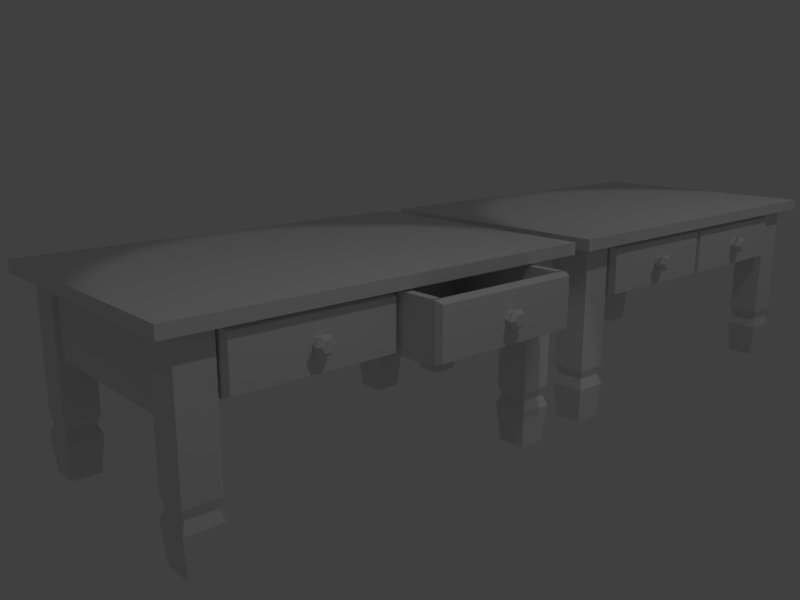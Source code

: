 # Source: table01OGA_GPL.blend  (saved by Blender 2.70.0; exported with 4.5.12 LTS)
import bpy
from mathutils import Matrix  # noqa: F401  (used for matrix-valued properties, if any)

bpy.ops.wm.read_factory_settings(use_empty=True)
scene = bpy.context.scene
scene.name = 'Scene'

# ---- collections
col_collection_1 = bpy.data.collections.new('Collection 1'); scene.collection.children.link(col_collection_1)

# ---- materials (node trees are filled in below, after node groups)
mat_table = bpy.data.materials.new('table')
mat_table.alpha_threshold = 0.0
mat_table.use_transparent_shadow = False
mat_table.roughness = 0.5
mat_table.specular_intensity = 0.09627
mat_table.line_color = (0.0, 0.0, 0.0, 1.0)

# ---- material node trees

# ---- world
world_world = bpy.data.worlds.new('World'); scene.world = world_world
world_world.color = (0.05088, 0.05088, 0.05088)
world_world.use_sun_shadow = False
world_world.sun_shadow_jitter_overblur = 0.0
world_world.cycles.sampling_method = 'MANUAL'
world_world.cycles.sample_map_resolution = 256
world_world.light_settings.ao_factor = 0.2

# ---- cameras
cam_camera = bpy.data.cameras.new('Camera')
cam_camera.clip_end = 100.0
cam_camera.lens = 35.0
cam_camera.sensor_width = 32.0
cam_camera.sensor_height = 18.0
cam_camera.dof.focus_distance = 0.0
cam_camera.dof.aperture_fstop = 128.0

# ---- lights
light_spot_001 = bpy.data.lights.new('Spot.001', 'SPOT')
light_spot_001.transmission_factor = 0.0
light_spot_001.energy = 100.0
light_spot_001.shadow_buffer_clip_start = 0.5
light_spot_001.shadow_soft_size = 0.1
light_spot_001.shadow_maximum_resolution = 0.006
light_spot_001.use_absolute_resolution = True
light_spot_001.cycles.use_multiple_importance_sampling = False
light_spot = bpy.data.lights.new('Spot', 'SPOT')
light_spot.transmission_factor = 0.0
light_spot.energy = 100.0
light_spot.shadow_buffer_clip_start = 0.5
light_spot.shadow_soft_size = 0.1
light_spot.shadow_maximum_resolution = 0.006
light_spot.use_absolute_resolution = True
light_spot.cycles.use_multiple_importance_sampling = False

# ---- meshes
me_cube_025 = bpy.data.meshes.new('Cube.025')
me_cube_025.from_pydata([(1.889, -1.023, -0.8024), (1.889, 1.018, -0.8024), (1.964, 1.018, -0.8024), (1.964, -1.023, -0.8024), (1.889, -1.023, 0.003543), (1.889, 1.018, 0.003543), (1.964, 1.018, 0.003543), (1.964, -1.023, 0.003543), (1.679, -1.261, -1.977), (1.974, -1.261, -1.977), (1.679, -0.9657, -1.977), (1.974, -0.9657, -1.977), (1.644, -1.296, -1.596), (2.008, -1.296, -1.596), (1.644, -0.9311, -1.596), (2.008, -0.9311, -1.596), (1.683, -1.257, -1.488), (1.97, -1.257, -1.488), (1.683, -0.9699, -1.488), (1.97, -0.9699, -1.488), (1.654, -1.286, -1.393), (1.998, -1.286, -1.393), (1.654, -0.9411, -1.393), (1.998, -0.9411, -1.393), (1.654, -1.286, -0.05195), (1.998, -1.286, -0.05195), (1.654, -0.9411, -0.05195), (1.998, -0.9411, -0.05195), (1.679, 0.9654, -1.977), (1.974, 0.9654, -1.977), (1.679, 1.261, -1.977), (1.974, 1.261, -1.977), (1.644, 0.9307, -1.596), (2.008, 0.9307, -1.596), (1.644, 1.295, -1.596), (2.008, 1.295, -1.596), (1.683, 0.9696, -1.488), (1.97, 0.9696, -1.488), (1.683, 1.257, -1.488), (1.97, 1.257, -1.488), (1.654, 0.9408, -1.393), (1.998, 0.9408, -1.393), (1.654, 1.285, -1.393), (1.998, 1.285, -1.393), (1.654, 0.9408, -0.05195), (1.998, 0.9408, -0.05195), (1.654, 1.285, -0.05195), (1.998, 1.285, -0.05195), (-1.993, 0.9654, -1.977), (-1.697, 0.9654, -1.977), (-1.993, 1.261, -1.977), (-1.697, 1.261, -1.977), (-2.027, 0.9307, -1.596), (-1.663, 0.9307, -1.596), (-2.027, 1.295, -1.596), (-1.663, 1.295, -1.596), (-1.989, 0.9696, -1.488), (-1.702, 0.9696, -1.488), (-1.989, 1.257, -1.488), (-1.702, 1.257, -1.488), (-2.017, 0.9408, -1.393), (-1.673, 0.9408, -1.393), (-2.017, 1.285, -1.393), (-1.673, 1.285, -1.393), (-2.017, 0.9408, -0.05195), (-1.673, 0.9408, -0.05195), (-2.017, 1.285, -0.05195), (-1.673, 1.285, -0.05195), (1.678, 1.134, -0.8523), (-1.694, 1.134, -0.8523), (-1.694, 1.21, -0.8523), (1.678, 1.21, -0.8523), (1.678, 1.134, -0.03999), (-1.694, 1.134, -0.03999), (-1.694, 1.21, -0.03999), (1.678, 1.21, -0.03999), (-1.968, -1.023, -0.8024), (-1.968, 1.018, -0.8024), (-1.893, 1.018, -0.8024), (-1.893, -1.023, -0.8024), (-1.968, -1.023, 0.003543), (-1.968, 1.018, 0.003543), (-1.893, 1.018, 0.003543), (-1.893, -1.023, 0.003543), (-2.198, -1.401, 0.05998), (-2.198, 1.401, 0.05998), (2.198, 1.401, 0.05998), (2.198, -1.401, 0.05998), (-2.198, -1.401, -0.05998), (-2.198, 1.401, -0.05998), (2.198, 1.401, -0.05998), (2.198, -1.401, -0.05998), (-1.993, -1.228, -1.977), (-1.697, -1.228, -1.977), (-1.993, -0.9324, -1.977), (-1.697, -0.9324, -1.977), (-2.027, -1.262, -1.596), (-1.663, -1.262, -1.596), (-2.027, -0.8978, -1.596), (-1.663, -0.8978, -1.596), (-1.989, -1.224, -1.488), (-1.702, -1.224, -1.488), (-1.989, -0.9366, -1.488), (-1.702, -0.9366, -1.488), (-2.017, -1.252, -1.393), (-1.673, -1.252, -1.393), (-2.017, -0.9078, -1.393), (-1.673, -0.9078, -1.393), (-2.017, -1.252, -0.05195), (-1.673, -1.252, -0.05195), (-2.017, -0.9078, -0.05195), (-1.673, -0.9078, -0.05195), (-0.1115, -1.239, -0.637), (-0.1115, 0.1376, -0.637), (-0.02835, 0.1376, -0.637), (-0.02835, -1.239, -0.637), (-0.1115, -1.239, -0.08433), (-0.1115, 0.1376, -0.08433), (-0.02835, 0.1376, -0.08433), (-0.02835, -1.239, -0.08433), (-1.649, -1.239, -0.637), (-1.649, 0.1376, -0.637), (-1.566, 0.1376, -0.637), (-1.566, -1.239, -0.637), (-1.649, -1.239, -0.08433), (-1.649, 0.1376, -0.08433), (-1.566, 0.1376, -0.08433), (-1.566, -1.239, -0.08433), (-0.8047, -1.45, -0.3085), (-0.8649, -1.45, -0.3085), (-0.8951, -1.45, -0.3607), (-0.8649, -1.45, -0.4129), (-0.8047, -1.45, -0.4129), (-0.7745, -1.45, -0.3607), (-0.7849, -1.414, -0.2742), (-0.8847, -1.414, -0.2742), (-0.9346, -1.414, -0.3607), (-0.8847, -1.414, -0.4471), (-0.7849, -1.414, -0.4471), (-0.735, -1.414, -0.3607), (-0.8348, -1.45, -0.3607), (-0.8348, -1.45, -0.3607), (-0.8348, -1.45, -0.3607), (-0.8348, -1.45, -0.3607), (-0.8348, -1.45, -0.3607), (-0.8348, -1.45, -0.3607), (-0.8041, -1.367, -0.3075), (-0.8655, -1.367, -0.3075), (-0.8961, -1.367, -0.3607), (-0.8655, -1.367, -0.4138), (-0.8041, -1.367, -0.4138), (-0.7734, -1.367, -0.3607), (-0.8041, -1.317, -0.3075), (-0.8655, -1.317, -0.3075), (-0.8961, -1.317, -0.3607), (-0.8655, -1.317, -0.4138), (-0.8041, -1.317, -0.4138), (-0.7734, -1.317, -0.3607), (-0.02229, -1.266, -0.6316), (-1.647, -1.266, -0.6316), (-1.647, -1.232, -0.6316), (-0.02229, -1.232, -0.6316), (-0.02229, -1.266, -0.08975), (-1.647, -1.266, -0.08975), (-1.647, -1.232, -0.08975), (-0.02229, -1.232, -0.08975), (-0.04752, -1.329, -0.6054), (-1.622, -1.329, -0.6054), (-0.04752, -1.329, -0.116), (-1.622, -1.329, -0.116), (-0.04739, 0.0633, -0.6202), (-1.622, 0.0633, -0.6202), (-1.622, 0.0633, -0.5948), (-0.04739, 0.0633, -0.5948), (-0.04739, -1.256, -0.6202), (-1.622, -1.256, -0.6202), (-1.622, -1.256, -0.5948), (-0.04739, -1.256, -0.5948), (-0.04739, 0.04308, -0.6316), (-1.622, 0.04308, -0.6316), (-0.04739, 0.04308, -0.08975), (-1.622, 0.04308, -0.08975), (-1.622, 0.1262, -0.08975), (-0.04739, 0.1262, -0.08975), (1.539, -1.239, -0.637), (1.539, 0.1376, -0.637), (1.622, 0.1376, -0.637), (1.622, -1.239, -0.637), (1.539, -1.239, -0.08433), (1.539, 0.1376, -0.08433), (1.622, 0.1376, -0.08433), (1.622, -1.239, -0.08433), (0.001749, -1.239, -0.637), (0.001749, 0.1376, -0.637), (0.08488, 0.1376, -0.637), (0.08488, -1.239, -0.637), (0.001749, -1.239, -0.08433), (0.001749, 0.1376, -0.08433), (0.08488, 0.1376, -0.08433), (0.08488, -1.239, -0.08433), (0.8458, -1.45, -0.3085), (0.7856, -1.45, -0.3085), (0.7554, -1.45, -0.3607), (0.7856, -1.45, -0.4129), (0.8458, -1.45, -0.4129), (0.876, -1.45, -0.3607), (0.8656, -1.414, -0.2742), (0.7658, -1.414, -0.2742), (0.7159, -1.414, -0.3607), (0.7658, -1.414, -0.4471), (0.8656, -1.414, -0.4471), (0.9155, -1.414, -0.3607), (0.8157, -1.45, -0.3607), (0.8157, -1.45, -0.3607), (0.8157, -1.45, -0.3607), (0.8157, -1.45, -0.3607), (0.8157, -1.45, -0.3607), (0.8157, -1.45, -0.3607), (0.8464, -1.367, -0.3075), (0.785, -1.367, -0.3075), (0.7544, -1.367, -0.3607), (0.785, -1.367, -0.4138), (0.8464, -1.367, -0.4138), (0.8771, -1.367, -0.3607), (0.8464, -1.317, -0.3075), (0.785, -1.317, -0.3075), (0.7544, -1.317, -0.3607), (0.785, -1.317, -0.4138), (0.8464, -1.317, -0.4138), (0.8771, -1.317, -0.3607), (1.628, -1.266, -0.6316), (0.003211, -1.266, -0.6316), (0.003211, -1.232, -0.6316), (1.628, -1.232, -0.6316), (1.628, -1.266, -0.08975), (0.003211, -1.266, -0.08975), (0.003211, -1.232, -0.08975), (1.628, -1.232, -0.08975), (1.603, -1.329, -0.6054), (0.02845, -1.329, -0.6054), (1.603, -1.329, -0.116), (0.02845, -1.329, -0.116), (1.603, 0.0633, -0.6202), (0.02831, 0.0633, -0.6202), (0.02831, 0.0633, -0.5948), (1.603, 0.0633, -0.5948), (1.603, -1.256, -0.6202), (0.02831, -1.256, -0.6202), (0.02831, -1.256, -0.5948), (1.603, -1.256, -0.5948), (1.603, 0.04308, -0.6316), (0.02831, 0.04308, -0.6316), (1.603, 0.04308, -0.08975), (0.02831, 0.04308, -0.08975), (0.02831, 0.1262, -0.08975), (1.603, 0.1262, -0.08975)], [], [(4, 5, 1, 0), (6, 7, 3, 2), (0, 1, 2, 3), (15, 14, 18, 19), (11, 10, 14, 15), (9, 11, 15, 13), (8, 9, 13, 12), (10, 8, 12, 14), (19, 18, 22, 23), (13, 15, 19, 17), (12, 13, 17, 16), (14, 12, 16, 18), (23, 22, 26, 27), (17, 19, 23, 21), (16, 17, 21, 20), (18, 16, 20, 22), (21, 23, 27, 25), (20, 21, 25, 24), (22, 20, 24, 26), (35, 34, 38, 39), (31, 30, 34, 35), (29, 31, 35, 33), (28, 29, 33, 32), (30, 28, 32, 34), (39, 38, 42, 43), (33, 35, 39, 37), (32, 33, 37, 36), (34, 32, 36, 38), (43, 42, 46, 47), (37, 39, 43, 41), (36, 37, 41, 40), (38, 36, 40, 42), (41, 43, 47, 45), (40, 41, 45, 44), (42, 40, 44, 46), (55, 54, 58, 59), (51, 50, 54, 55), (49, 51, 55, 53), (48, 49, 53, 52), (50, 48, 52, 54), (59, 58, 62, 63), (53, 55, 59, 57), (52, 53, 57, 56), (54, 52, 56, 58), (63, 62, 66, 67), (57, 59, 63, 61), (56, 57, 61, 60), (58, 56, 60, 62), (61, 63, 67, 65), (60, 61, 65, 64), (62, 60, 64, 66), (72, 73, 69, 68), (74, 75, 71, 70), (68, 69, 70, 71), (80, 81, 77, 76), (82, 83, 79, 78), (76, 77, 78, 79), (88, 84, 85, 89), (89, 85, 86, 90), (90, 86, 87, 91), (91, 87, 84, 88), (84, 87, 86, 85), (91, 88, 89, 90), (99, 98, 102, 103), (95, 94, 98, 99), (93, 95, 99, 97), (92, 93, 97, 96), (94, 92, 96, 98), (103, 102, 106, 107), (97, 99, 103, 101), (96, 97, 101, 100), (98, 96, 100, 102), (107, 106, 110, 111), (101, 103, 107, 105), (100, 101, 105, 104), (102, 100, 104, 106), (105, 107, 111, 109), (104, 105, 109, 108), (106, 104, 108, 110), (116, 117, 113, 112), (118, 119, 115, 114), (112, 113, 114, 115), (119, 118, 117, 116), (124, 125, 121, 120), (126, 127, 123, 122), (120, 121, 122, 123), (127, 126, 125, 124), (133, 139, 134, 128), (132, 138, 139, 133), (131, 137, 138, 132), (130, 136, 137, 131), (129, 135, 136, 130), (128, 134, 135, 129), (128, 140, 145, 133), (133, 145, 144, 132), (132, 144, 143, 131), (131, 143, 142, 130), (130, 142, 141, 129), (129, 141, 140, 128), (139, 151, 146, 134), (138, 150, 151, 139), (137, 149, 150, 138), (136, 148, 149, 137), (135, 147, 148, 136), (134, 146, 147, 135), (151, 157, 152, 146), (150, 156, 157, 151), (149, 155, 156, 150), (148, 154, 155, 149), (147, 153, 154, 148), (146, 152, 153, 147), (159, 158, 166, 167), (163, 164, 160, 159), (164, 165, 161, 160), (165, 162, 158, 161), (158, 159, 160, 161), (165, 164, 163, 162), (168, 169, 167, 166), (163, 159, 167, 169), (162, 163, 169, 168), (158, 162, 168, 166), (174, 175, 171, 170), (176, 177, 173, 172), (180, 181, 179, 178), (183, 182, 181, 180), (188, 189, 185, 184), (190, 191, 187, 186), (184, 185, 186, 187), (191, 190, 189, 188), (196, 197, 193, 192), (198, 199, 195, 194), (192, 193, 194, 195), (199, 198, 197, 196), (205, 211, 206, 200), (204, 210, 211, 205), (203, 209, 210, 204), (202, 208, 209, 203), (201, 207, 208, 202), (200, 206, 207, 201), (200, 212, 217, 205), (205, 217, 216, 204), (204, 216, 215, 203), (203, 215, 214, 202), (202, 214, 213, 201), (201, 213, 212, 200), (211, 223, 218, 206), (210, 222, 223, 211), (209, 221, 222, 210), (208, 220, 221, 209), (207, 219, 220, 208), (206, 218, 219, 207), (223, 229, 224, 218), (222, 228, 229, 223), (221, 227, 228, 222), (220, 226, 227, 221), (219, 225, 226, 220), (218, 224, 225, 219), (231, 230, 238, 239), (235, 236, 232, 231), (236, 237, 233, 232), (237, 234, 230, 233), (230, 231, 232, 233), (237, 236, 235, 234), (240, 241, 239, 238), (235, 231, 239, 241), (234, 235, 241, 240), (230, 234, 240, 238), (246, 247, 243, 242), (248, 249, 245, 244), (252, 253, 251, 250), (255, 254, 253, 252)])
_uv = me_cube_025.uv_layers.new(name='UVMap')
_uv.uv.foreach_set('vector', [0.01227, 0.5035, 0.3239, 0.5035, 0.3239, 0.6266, 0.01227, 0.6266, 0.3239, 0.6266, 0.01227, 0.6266, 0.01227, 0.5035, 0.3239, 0.5035, 0.01271, 0.6281, 0.3243, 0.6281, 0.3243, 0.6395, 0.01271, 0.6395, 0.0953, 0.6904, 0.0953, 0.6476, 0.1189, 0.6522, 0.1189, 0.6858, 0.01679, 0.6863, 0.01679, 0.6517, 0.0953, 0.6476, 0.0953, 0.6904, 0.01679, 0.6863, 0.01679, 0.6517, 0.0953, 0.6476, 0.0953, 0.6904, 0.01679, 0.6863, 0.01679, 0.6517, 0.0953, 0.6476, 0.0953, 0.6904, 0.01679, 0.6863, 0.01679, 0.6517, 0.0953, 0.6476, 0.0953, 0.6904, 0.1189, 0.6858, 0.1189, 0.6522, 0.1392, 0.6488, 0.1392, 0.6892, 0.0953, 0.6904, 0.0953, 0.6476, 0.1189, 0.6522, 0.1189, 0.6858, 0.0953, 0.6904, 0.0953, 0.6476, 0.1189, 0.6522, 0.1189, 0.6858, 0.0953, 0.6904, 0.0953, 0.6476, 0.1189, 0.6522, 0.1189, 0.6858, 0.1392, 0.6892, 0.1392, 0.6488, 0.4147, 0.6488, 0.4147, 0.6892, 0.1189, 0.6858, 0.1189, 0.6522, 0.1392, 0.6488, 0.1392, 0.6892, 0.1189, 0.6858, 0.1189, 0.6522, 0.1392, 0.6488, 0.1392, 0.6892, 0.1189, 0.6858, 0.1189, 0.6522, 0.1392, 0.6488, 0.1392, 0.6892, 0.1392, 0.6892, 0.1392, 0.6488, 0.4147, 0.6488, 0.4147, 0.6892, 0.1392, 0.6892, 0.1392, 0.6488, 0.4147, 0.6488, 0.4147, 0.6892, 0.1392, 0.6892, 0.1392, 0.6488, 0.4147, 0.6488, 0.4147, 0.6892, 0.0953, 0.6904, 0.0953, 0.6476, 0.1189, 0.6522, 0.1189, 0.6858, 0.01679, 0.6863, 0.01679, 0.6517, 0.0953, 0.6476, 0.0953, 0.6904, 0.01679, 0.6863, 0.01679, 0.6517, 0.0953, 0.6476, 0.0953, 0.6904, 0.01679, 0.6863, 0.01679, 0.6517, 0.0953, 0.6476, 0.0953, 0.6904, 0.01679, 0.6863, 0.01679, 0.6517, 0.0953, 0.6476, 0.0953, 0.6904, 0.1189, 0.6858, 0.1189, 0.6522, 0.1392, 0.6488, 0.1392, 0.6892, 0.0953, 0.6904, 0.0953, 0.6476, 0.1189, 0.6522, 0.1189, 0.6858, 0.0953, 0.6904, 0.0953, 0.6476, 0.1189, 0.6522, 0.1189, 0.6858, 0.0953, 0.6904, 0.0953, 0.6476, 0.1189, 0.6522, 0.1189, 0.6858, 0.1392, 0.6892, 0.1392, 0.6488, 0.4147, 0.6488, 0.4147, 0.6892, 0.1189, 0.6858, 0.1189, 0.6522, 0.1392, 0.6488, 0.1392, 0.6892, 0.1189, 0.6858, 0.1189, 0.6522, 0.1392, 0.6488, 0.1392, 0.6892, 0.1189, 0.6858, 0.1189, 0.6522, 0.1392, 0.6488, 0.1392, 0.6892, 0.1392, 0.6892, 0.1392, 0.6488, 0.4147, 0.6488, 0.4147, 0.6892, 0.1392, 0.6892, 0.1392, 0.6488, 0.4147, 0.6488, 0.4147, 0.6892, 0.1392, 0.6892, 0.1392, 0.6488, 0.4147, 0.6488, 0.4147, 0.6892, 0.0953, 0.6904, 0.0953, 0.6476, 0.1189, 0.6522, 0.1189, 0.6858, 0.01679, 0.6863, 0.01679, 0.6517, 0.0953, 0.6476, 0.0953, 0.6904, 0.01679, 0.6863, 0.01679, 0.6517, 0.0953, 0.6476, 0.0953, 0.6904, 0.01679, 0.6863, 0.01679, 0.6517, 0.0953, 0.6476, 0.0953, 0.6904, 0.01679, 0.6863, 0.01679, 0.6517, 0.0953, 0.6476, 0.0953, 0.6904, 0.1189, 0.6858, 0.1189, 0.6522, 0.1392, 0.6488, 0.1392, 0.6892, 0.0953, 0.6904, 0.0953, 0.6476, 0.1189, 0.6522, 0.1189, 0.6858, 0.0953, 0.6904, 0.0953, 0.6476, 0.1189, 0.6522, 0.1189, 0.6858, 0.0953, 0.6904, 0.0953, 0.6476, 0.1189, 0.6522, 0.1189, 0.6858, 0.1392, 0.6892, 0.1392, 0.6488, 0.4147, 0.6488, 0.4147, 0.6892, 0.1189, 0.6858, 0.1189, 0.6522, 0.1392, 0.6488, 0.1392, 0.6892, 0.1189, 0.6858, 0.1189, 0.6522, 0.1392, 0.6488, 0.1392, 0.6892, 0.1189, 0.6858, 0.1189, 0.6522, 0.1392, 0.6488, 0.1392, 0.6892, 0.1392, 0.6892, 0.1392, 0.6488, 0.4147, 0.6488, 0.4147, 0.6892, 0.1392, 0.6892, 0.1392, 0.6488, 0.4147, 0.6488, 0.4147, 0.6892, 0.1392, 0.6892, 0.1392, 0.6488, 0.4147, 0.6488, 0.4147, 0.6892, 0.4434, 0.5557, 0.968, 0.5559, 0.968, 0.6822, 0.4433, 0.6821, 0.968, 0.6821, 0.4433, 0.6821, 0.4433, 0.5557, 0.968, 0.5557, 0.4433, 0.5557, 0.968, 0.5557, 0.968, 0.5674, 0.4433, 0.5674, 0.01227, 0.5035, 0.3239, 0.5035, 0.3239, 0.6266, 0.01227, 0.6266, 0.3239, 0.6266, 0.01227, 0.6266, 0.01227, 0.5035, 0.3239, 0.5035, 0.01271, 0.6281, 0.3243, 0.6281, 0.3243, 0.6395, 0.01271, 0.6395, 0.9806, 0.9947, 0.9448, 0.9947, 0.9448, 0.6912, 0.9806, 0.6912, 0.3329, 0.5439, 0.3329, 0.526, 0.9881, 0.526, 0.9881, 0.5439, 0.9448, 0.6912, 0.9806, 0.6912, 0.9806, 0.9947, 0.9448, 0.9947, 0.9881, 0.526, 0.9881, 0.5439, 0.3329, 0.5439, 0.3329, 0.526, 0.9329, 0.9954, 0.006914, 0.9954, 0.006912, 0.6929, 0.9329, 0.6929, 0.9329, 0.9954, 0.006913, 0.9954, 0.006913, 0.6929, 0.9329, 0.6929, 0.0953, 0.6904, 0.0953, 0.6476, 0.1189, 0.6522, 0.1189, 0.6858, 0.01679, 0.6863, 0.01679, 0.6517, 0.0953, 0.6476, 0.0953, 0.6904, 0.01679, 0.6863, 0.01679, 0.6517, 0.0953, 0.6476, 0.0953, 0.6904, 0.01679, 0.6863, 0.01679, 0.6517, 0.0953, 0.6476, 0.0953, 0.6904, 0.01679, 0.6863, 0.01679, 0.6517, 0.0953, 0.6476, 0.0953, 0.6904, 0.1189, 0.6858, 0.1189, 0.6522, 0.1392, 0.6488, 0.1392, 0.6892, 0.0953, 0.6904, 0.0953, 0.6476, 0.1189, 0.6522, 0.1189, 0.6858, 0.0953, 0.6904, 0.0953, 0.6476, 0.1189, 0.6522, 0.1189, 0.6858, 0.0953, 0.6904, 0.0953, 0.6476, 0.1189, 0.6522, 0.1189, 0.6858, 0.1392, 0.6892, 0.1392, 0.6488, 0.4147, 0.6488, 0.4147, 0.6892, 0.1189, 0.6858, 0.1189, 0.6522, 0.1392, 0.6488, 0.1392, 0.6892, 0.1189, 0.6858, 0.1189, 0.6522, 0.1392, 0.6488, 0.1392, 0.6892, 0.1189, 0.6858, 0.1189, 0.6522, 0.1392, 0.6488, 0.1392, 0.6892, 0.1392, 0.6892, 0.1392, 0.6488, 0.4147, 0.6488, 0.4147, 0.6892, 0.1392, 0.6892, 0.1392, 0.6488, 0.4147, 0.6488, 0.4147, 0.6892, 0.1392, 0.6892, 0.1392, 0.6488, 0.4147, 0.6488, 0.4147, 0.6892, 0.08015, 0.01561, 0.3257, 0.01561, 0.3257, 0.1142, 0.08015, 0.1142, 0.3257, 0.1142, 0.08015, 0.1142, 0.08015, 0.01561, 0.3257, 0.01561, 0.08024, 0.1158, 0.3257, 0.1158, 0.3257, 0.1307, 0.08024, 0.1307, 0.08014, 0.1158, 0.3257, 0.1158, 0.3257, 0.1306, 0.08014, 0.1306, 0.08015, 0.01561, 0.3257, 0.01561, 0.3257, 0.1142, 0.08015, 0.1142, 0.3257, 0.1142, 0.08015, 0.1142, 0.08015, 0.01561, 0.3257, 0.01561, 0.08024, 0.1158, 0.3257, 0.1158, 0.3257, 0.1307, 0.08024, 0.1307, 0.08014, 0.1158, 0.3257, 0.1158, 0.3257, 0.1306, 0.08014, 0.1306, 0.01596, 0.3366, 0.009393, 0.3289, 0.04255, 0.3289, 0.03598, 0.3366, 0.01596, 0.3366, 0.009393, 0.3289, 0.04255, 0.3289, 0.03598, 0.3366, 0.01596, 0.3366, 0.009393, 0.3289, 0.04255, 0.3289, 0.03598, 0.3366, 0.01591, 0.3364, 0.009393, 0.3287, 0.04229, 0.3287, 0.03577, 0.3364, 0.01596, 0.3366, 0.009393, 0.3289, 0.04255, 0.3289, 0.03598, 0.3366, 0.01596, 0.3366, 0.009393, 0.3289, 0.04255, 0.3289, 0.03598, 0.3366, 0.03598, 0.3366, 0.02597, 0.3447, 0.02567, 0.3448, 0.01596, 0.3366, 0.03598, 0.3366, 0.02597, 0.3447, 0.02567, 0.3448, 0.01596, 0.3366, 0.03598, 0.3366, 0.02597, 0.3447, 0.02567, 0.3448, 0.01596, 0.3366, 0.03577, 0.3364, 0.02584, 0.3445, 0.02583, 0.3448, 0.01591, 0.3364, 0.03598, 0.3366, 0.02597, 0.3447, 0.02567, 0.3448, 0.01596, 0.3366, 0.03598, 0.3366, 0.02597, 0.3447, 0.02567, 0.3448, 0.01596, 0.3366, 0.009393, 0.3289, 0.01578, 0.3199, 0.03616, 0.3199, 0.04255, 0.3289, 0.009393, 0.3289, 0.01578, 0.3199, 0.03616, 0.3199, 0.04255, 0.3289, 0.009393, 0.3289, 0.01578, 0.3199, 0.03616, 0.3199, 0.04255, 0.3289, 0.009393, 0.3287, 0.01573, 0.3199, 0.03595, 0.3199, 0.04229, 0.3287, 0.009393, 0.3289, 0.01578, 0.3199, 0.03616, 0.3199, 0.04255, 0.3289, 0.009393, 0.3289, 0.01578, 0.3199, 0.03616, 0.3199, 0.04255, 0.3289, 0.01578, 0.3199, 0.01578, 0.3122, 0.03616, 0.3122, 0.03616, 0.3199, 0.01578, 0.3199, 0.01578, 0.3122, 0.03616, 0.3122, 0.03616, 0.3199, 0.01578, 0.3199, 0.01578, 0.3122, 0.03616, 0.3122, 0.03616, 0.3199, 0.01573, 0.3199, 0.01573, 0.3122, 0.03595, 0.3122, 0.03595, 0.3199, 0.01578, 0.3199, 0.01578, 0.3122, 0.03616, 0.3122, 0.03616, 0.3199, 0.01578, 0.3199, 0.01578, 0.3122, 0.03616, 0.3122, 0.03616, 0.3199, 0.3912, 0.3078, 0.01629, 0.3072, 0.03235, 0.2906, 0.3755, 0.2902, 0.3066, 0.2774, 0.3001, 0.2716, 0.3001, 0.1941, 0.3069, 0.1896, 0.3001, 0.2716, 0.1013, 0.2716, 0.1017, 0.1939, 0.3001, 0.1941, 0.1013, 0.2716, 0.09493, 0.2774, 0.09525, 0.1896, 0.1017, 0.1939, 0.09525, 0.1896, 0.3069, 0.1896, 0.3001, 0.1941, 0.1017, 0.1939, 0.1013, 0.2716, 0.3001, 0.2716, 0.3066, 0.2774, 0.09493, 0.2774, 0.03131, 0.1777, 0.3756, 0.1776, 0.3755, 0.2902, 0.03235, 0.2906, 0.3908, 0.1618, 0.3912, 0.3078, 0.3755, 0.2902, 0.3756, 0.1776, 0.01589, 0.1621, 0.3908, 0.1618, 0.3756, 0.1776, 0.03131, 0.1777, 0.01629, 0.3072, 0.01589, 0.1621, 0.03131, 0.1777, 0.03235, 0.2906, 0.1193, 0.02424, 0.2911, 0.02424, 0.2911, 0.1069, 0.1193, 0.1069, 0.2911, 0.1069, 0.1193, 0.1069, 0.1193, 0.02424, 0.2911, 0.02424, 0.01787, 0.008046, 0.3899, 0.008046, 0.3899, 0.136, 0.01787, 0.136, 0.01786, 0.1376, 0.3899, 0.1376, 0.3899, 0.1572, 0.01786, 0.1572, 0.08015, 0.01561, 0.3257, 0.01561, 0.3257, 0.1142, 0.08015, 0.1142, 0.3257, 0.1142, 0.08015, 0.1142, 0.08015, 0.01561, 0.3257, 0.01561, 0.08024, 0.1158, 0.3257, 0.1158, 0.3257, 0.1307, 0.08024, 0.1307, 0.08014, 0.1158, 0.3257, 0.1158, 0.3257, 0.1306, 0.08014, 0.1306, 0.08015, 0.01561, 0.3257, 0.01561, 0.3257, 0.1142, 0.08015, 0.1142, 0.3257, 0.1142, 0.08015, 0.1142, 0.08015, 0.01561, 0.3257, 0.01561, 0.08024, 0.1158, 0.3257, 0.1158, 0.3257, 0.1307, 0.08024, 0.1307, 0.08014, 0.1158, 0.3257, 0.1158, 0.3257, 0.1306, 0.08014, 0.1306, 0.01596, 0.3366, 0.009393, 0.3289, 0.04255, 0.3289, 0.03598, 0.3366, 0.01596, 0.3366, 0.009393, 0.3289, 0.04255, 0.3289, 0.03598, 0.3366, 0.01596, 0.3366, 0.009393, 0.3289, 0.04255, 0.3289, 0.03598, 0.3366, 0.01591, 0.3364, 0.009393, 0.3287, 0.04229, 0.3287, 0.03577, 0.3364, 0.01596, 0.3366, 0.009393, 0.3289, 0.04255, 0.3289, 0.03598, 0.3366, 0.01596, 0.3366, 0.009393, 0.3289, 0.04255, 0.3289, 0.03598, 0.3366, 0.03598, 0.3366, 0.02597, 0.3447, 0.02567, 0.3448, 0.01596, 0.3366, 0.03598, 0.3366, 0.02597, 0.3447, 0.02567, 0.3448, 0.01596, 0.3366, 0.03598, 0.3366, 0.02597, 0.3447, 0.02567, 0.3448, 0.01596, 0.3366, 0.03577, 0.3364, 0.02584, 0.3445, 0.02583, 0.3448, 0.01591, 0.3364, 0.03598, 0.3366, 0.02597, 0.3447, 0.02567, 0.3448, 0.01596, 0.3366, 0.03598, 0.3366, 0.02597, 0.3447, 0.02567, 0.3448, 0.01596, 0.3366, 0.009393, 0.3289, 0.01578, 0.3199, 0.03616, 0.3199, 0.04255, 0.3289, 0.009393, 0.3289, 0.01578, 0.3199, 0.03616, 0.3199, 0.04255, 0.3289, 0.009393, 0.3289, 0.01578, 0.3199, 0.03616, 0.3199, 0.04255, 0.3289, 0.009393, 0.3287, 0.01573, 0.3199, 0.03595, 0.3199, 0.04229, 0.3287, 0.009393, 0.3289, 0.01578, 0.3199, 0.03616, 0.3199, 0.04255, 0.3289, 0.009393, 0.3289, 0.01578, 0.3199, 0.03616, 0.3199, 0.04255, 0.3289, 0.01578, 0.3199, 0.01578, 0.3122, 0.03616, 0.3122, 0.03616, 0.3199, 0.01578, 0.3199, 0.01578, 0.3122, 0.03616, 0.3122, 0.03616, 0.3199, 0.01578, 0.3199, 0.01578, 0.3122, 0.03616, 0.3122, 0.03616, 0.3199, 0.01573, 0.3199, 0.01573, 0.3122, 0.03595, 0.3122, 0.03595, 0.3199, 0.01578, 0.3199, 0.01578, 0.3122, 0.03616, 0.3122, 0.03616, 0.3199, 0.01578, 0.3199, 0.01578, 0.3122, 0.03616, 0.3122, 0.03616, 0.3199, 0.3912, 0.3078, 0.01629, 0.3072, 0.03235, 0.2906, 0.3755, 0.2902, 0.3066, 0.2774, 0.3001, 0.2716, 0.3001, 0.1941, 0.3069, 0.1896, 0.3001, 0.2716, 0.1013, 0.2716, 0.1017, 0.1939, 0.3001, 0.1941, 0.1013, 0.2716, 0.09493, 0.2774, 0.09525, 0.1896, 0.1017, 0.1939, 0.09525, 0.1896, 0.3069, 0.1896, 0.3001, 0.1941, 0.1017, 0.1939, 0.1013, 0.2716, 0.3001, 0.2716, 0.3066, 0.2774, 0.09493, 0.2774, 0.03131, 0.1777, 0.3756, 0.1776, 0.3755, 0.2902, 0.03235, 0.2906, 0.3908, 0.1618, 0.3912, 0.3078, 0.3755, 0.2902, 0.3756, 0.1776, 0.01589, 0.1621, 0.3908, 0.1618, 0.3756, 0.1776, 0.03131, 0.1777, 0.01629, 0.3072, 0.01589, 0.1621, 0.03131, 0.1777, 0.03235, 0.2906, 0.1193, 0.02424, 0.2911, 0.02424, 0.2911, 0.1069, 0.1193, 0.1069, 0.2911, 0.1069, 0.1193, 0.1069, 0.1193, 0.02424, 0.2911, 0.02424, 0.01787, 0.008046, 0.3899, 0.008046, 0.3899, 0.136, 0.01787, 0.136, 0.01786, 0.1376, 0.3899, 0.1376, 0.3899, 0.1572, 0.01786, 0.1572])
me_cube_025.materials.append(mat_table)
me_cube_025.use_remesh_preserve_volume = False
me_cube_025.use_remesh_preserve_attributes = False
me_cube_025.use_mirror_vertex_groups = False
me_cube_025.update()
me_circle_009 = bpy.data.meshes.new('Circle.009')
me_circle_009.from_pydata([(0.7646, 0.1223, -0.2106), (0.7646, 0.1223, -1.588), (0.8366, 0.1639, -1.588), (0.8366, 0.1639, -0.2106), (0.4882, 0.601, -0.2106), (0.4882, 0.601, -1.588), (0.5602, 0.6425, -1.588), (0.5602, 0.6425, -0.2106), (-0.5667, -0.6463, -0.2106), (-0.5667, -0.6463, -1.588), (-0.4948, -0.6047, -1.588), (-0.4948, -0.6047, -0.2106), (-0.8431, -0.1677, -0.2106), (-0.8431, -0.1677, -1.588), (-0.7711, -0.1261, -1.588), (-0.7711, -0.1261, -0.2106), (7.859e-10, 0.06027, -2.819e-23), (-0.0522, 0.03014, -1.229e-15), (-0.0522, -0.03014, -1.229e-15), (6.055e-09, -0.06027, 9.584e-23), (0.0522, -0.03014, 1.229e-15), (0.0522, 0.03014, 1.229e-15), (0.0, 0.09983, -0.03609), (-0.08645, 0.04991, -0.03609), (-0.08645, -0.04991, -0.03609), (8.727e-09, -0.09983, -0.03609), (0.08645, -0.04991, -0.03609), (0.08645, 0.04991, -0.03609), (3.967e-09, 0.0, 2.819e-23), (5.95e-09, 0.0, 0.0), (5.95e-09, 0.0, 0.0), (3.967e-09, 0.0, 2.819e-23), (5.95e-09, 0.0, 0.0), (5.95e-09, 0.0, 0.0), (-6.028e-09, 0.06135, -0.08291), (-0.05313, 0.03067, -0.08291), (-0.05313, -0.03067, -0.08291), (1.292e-08, -0.06135, -0.08291), (0.05313, -0.03067, -0.08291), (0.05313, 0.03067, -0.08291), (-6.028e-09, 0.06135, -0.1326), (-0.05313, 0.03067, -0.1326), (-0.05313, -0.03067, -0.1326), (1.292e-08, -0.06135, -0.1326), (0.05313, -0.03067, -0.1326), (0.05313, 0.03067, -0.1326), (0.8391, 0.1716, -0.1836), (-0.5682, -0.6409, -0.1836), (-0.5682, -0.6409, -0.2175), (0.8391, 0.1716, -0.2175), (0.5682, 0.6409, -0.1836), (-0.8391, -0.1716, -0.1836), (-0.8391, -0.1716, -0.2175), (0.5682, 0.6409, -0.2175), (0.8041, 0.1817, -0.1206), (-0.5594, -0.6056, -0.1206), (0.5594, 0.6056, -0.1206), (-0.8041, -0.1817, -0.1206), (0.8117, 0.169, -1.513), (-0.5522, -0.6184, -1.513), (-0.5648, -0.5965, -1.513), (0.799, 0.1909, -1.513), (0.8117, 0.169, -0.1942), (-0.5522, -0.6184, -0.1942), (-0.5648, -0.5965, -0.1942), (0.799, 0.1909, -0.1942), (0.8174, 0.1591, -1.493), (-0.5465, -0.6283, -1.493), (0.5465, 0.6283, -1.493), (-0.8174, -0.1591, -1.493), (-0.8174, -0.1591, -1.576), (0.5465, 0.6283, -1.576)], [], [(4, 5, 1, 0), (6, 7, 3, 2), (0, 1, 2, 3), (7, 6, 5, 4), (12, 13, 9, 8), (14, 15, 11, 10), (8, 9, 10, 11), (15, 14, 13, 12), (21, 27, 22, 16), (20, 26, 27, 21), (19, 25, 26, 20), (18, 24, 25, 19), (17, 23, 24, 18), (16, 22, 23, 17), (16, 28, 33, 21), (21, 33, 32, 20), (20, 32, 31, 19), (19, 31, 30, 18), (18, 30, 29, 17), (17, 29, 28, 16), (27, 39, 34, 22), (26, 38, 39, 27), (25, 37, 38, 26), (24, 36, 37, 25), (23, 35, 36, 24), (22, 34, 35, 23), (39, 45, 40, 34), (38, 44, 45, 39), (37, 43, 44, 38), (36, 42, 43, 37), (35, 41, 42, 36), (34, 40, 41, 35), (47, 46, 54, 55), (51, 52, 48, 47), (52, 53, 49, 48), (53, 50, 46, 49), (46, 47, 48, 49), (53, 52, 51, 50), (56, 57, 55, 54), (51, 47, 55, 57), (50, 51, 57, 56), (46, 50, 56, 54), (62, 63, 59, 58), (64, 65, 61, 60), (68, 69, 67, 66), (71, 70, 69, 68)])
_uv = me_circle_009.uv_layers.new(name='UVMap')
_uv.uv.foreach_set('vector', [0.08015, 0.01561, 0.3257, 0.01561, 0.3257, 0.1142, 0.08015, 0.1142, 0.3257, 0.1142, 0.08015, 0.1142, 0.08015, 0.01561, 0.3257, 0.01561, 0.08024, 0.1158, 0.3257, 0.1158, 0.3257, 0.1307, 0.08024, 0.1307, 0.08014, 0.1158, 0.3257, 0.1158, 0.3257, 0.1306, 0.08014, 0.1306, 0.08015, 0.01561, 0.3257, 0.01561, 0.3257, 0.1142, 0.08015, 0.1142, 0.3257, 0.1142, 0.08015, 0.1142, 0.08015, 0.01561, 0.3257, 0.01561, 0.08024, 0.1158, 0.3257, 0.1158, 0.3257, 0.1307, 0.08024, 0.1307, 0.08014, 0.1158, 0.3257, 0.1158, 0.3257, 0.1306, 0.08014, 0.1306, 0.01596, 0.3366, 0.009393, 0.3289, 0.04255, 0.3289, 0.03598, 0.3366, 0.01596, 0.3366, 0.009393, 0.3289, 0.04255, 0.3289, 0.03598, 0.3366, 0.01596, 0.3366, 0.009393, 0.3289, 0.04255, 0.3289, 0.03598, 0.3366, 0.01591, 0.3364, 0.009393, 0.3287, 0.04229, 0.3287, 0.03577, 0.3364, 0.01596, 0.3366, 0.009393, 0.3289, 0.04255, 0.3289, 0.03598, 0.3366, 0.01596, 0.3366, 0.009393, 0.3289, 0.04255, 0.3289, 0.03598, 0.3366, 0.03598, 0.3366, 0.02597, 0.3447, 0.02567, 0.3448, 0.01596, 0.3366, 0.03598, 0.3366, 0.02597, 0.3447, 0.02567, 0.3448, 0.01596, 0.3366, 0.03598, 0.3366, 0.02597, 0.3447, 0.02567, 0.3448, 0.01596, 0.3366, 0.03577, 0.3364, 0.02584, 0.3445, 0.02583, 0.3448, 0.01591, 0.3364, 0.03598, 0.3366, 0.02597, 0.3447, 0.02567, 0.3448, 0.01596, 0.3366, 0.03598, 0.3366, 0.02597, 0.3447, 0.02567, 0.3448, 0.01596, 0.3366, 0.009393, 0.3289, 0.01578, 0.3199, 0.03616, 0.3199, 0.04255, 0.3289, 0.009393, 0.3289, 0.01578, 0.3199, 0.03616, 0.3199, 0.04255, 0.3289, 0.009393, 0.3289, 0.01578, 0.3199, 0.03616, 0.3199, 0.04255, 0.3289, 0.009393, 0.3287, 0.01573, 0.3199, 0.03595, 0.3199, 0.04229, 0.3287, 0.009393, 0.3289, 0.01578, 0.3199, 0.03616, 0.3199, 0.04255, 0.3289, 0.009393, 0.3289, 0.01578, 0.3199, 0.03616, 0.3199, 0.04255, 0.3289, 0.01578, 0.3199, 0.01578, 0.3122, 0.03616, 0.3122, 0.03616, 0.3199, 0.01578, 0.3199, 0.01578, 0.3122, 0.03616, 0.3122, 0.03616, 0.3199, 0.01578, 0.3199, 0.01578, 0.3122, 0.03616, 0.3122, 0.03616, 0.3199, 0.01573, 0.3199, 0.01573, 0.3122, 0.03595, 0.3122, 0.03595, 0.3199, 0.01578, 0.3199, 0.01578, 0.3122, 0.03616, 0.3122, 0.03616, 0.3199, 0.01578, 0.3199, 0.01578, 0.3122, 0.03616, 0.3122, 0.03616, 0.3199, 0.3912, 0.3078, 0.01629, 0.3072, 0.03235, 0.2906, 0.3755, 0.2902, 0.3066, 0.2774, 0.3001, 0.2716, 0.3001, 0.1941, 0.3069, 0.1896, 0.3001, 0.2716, 0.1013, 0.2716, 0.1017, 0.1939, 0.3001, 0.1941, 0.1013, 0.2716, 0.09493, 0.2774, 0.09525, 0.1896, 0.1017, 0.1939, 0.09525, 0.1896, 0.3069, 0.1896, 0.3001, 0.1941, 0.1017, 0.1939, 0.1013, 0.2716, 0.3001, 0.2716, 0.3066, 0.2774, 0.09493, 0.2774, 0.03131, 0.1777, 0.3756, 0.1776, 0.3755, 0.2902, 0.03235, 0.2906, 0.3908, 0.1618, 0.3912, 0.3078, 0.3755, 0.2902, 0.3756, 0.1776, 0.01589, 0.1621, 0.3908, 0.1618, 0.3756, 0.1776, 0.03131, 0.1777, 0.01629, 0.3072, 0.01589, 0.1621, 0.03131, 0.1777, 0.03235, 0.2906, 0.1193, 0.02424, 0.2911, 0.02424, 0.2911, 0.1069, 0.1193, 0.1069, 0.2911, 0.1069, 0.1193, 0.1069, 0.1193, 0.02424, 0.2911, 0.02424, 0.01787, 0.008046, 0.3899, 0.008046, 0.3899, 0.136, 0.01787, 0.136, 0.01786, 0.1376, 0.3899, 0.1376, 0.3899, 0.1572, 0.01786, 0.1572])
me_circle_009.materials.append(mat_table)
me_circle_009.use_remesh_preserve_volume = False
me_circle_009.use_remesh_preserve_attributes = False
me_circle_009.use_mirror_vertex_groups = False
me_circle_009.update()
me_circle_006 = bpy.data.meshes.new('Circle.006')
me_circle_006.from_pydata([(0.7646, 0.1223, -0.2106), (0.7646, 0.1223, -1.588), (0.8366, 0.1639, -1.588), (0.8366, 0.1639, -0.2106), (0.4882, 0.601, -0.2106), (0.4882, 0.601, -1.588), (0.5602, 0.6425, -1.588), (0.5602, 0.6425, -0.2106), (-0.5667, -0.6463, -0.2106), (-0.5667, -0.6463, -1.588), (-0.4948, -0.6047, -1.588), (-0.4948, -0.6047, -0.2106), (-0.8431, -0.1677, -0.2106), (-0.8431, -0.1677, -1.588), (-0.7711, -0.1261, -1.588), (-0.7711, -0.1261, -0.2106), (7.859e-10, 0.06027, -2.819e-23), (-0.0522, 0.03014, -1.229e-15), (-0.0522, -0.03014, -1.229e-15), (6.055e-09, -0.06027, 9.584e-23), (0.0522, -0.03014, 1.229e-15), (0.0522, 0.03014, 1.229e-15), (0.0, 0.09983, -0.03609), (-0.08645, 0.04991, -0.03609), (-0.08645, -0.04991, -0.03609), (8.727e-09, -0.09983, -0.03609), (0.08645, -0.04991, -0.03609), (0.08645, 0.04991, -0.03609), (3.967e-09, 0.0, 2.819e-23), (5.95e-09, 0.0, 0.0), (5.95e-09, 0.0, 0.0), (3.967e-09, 0.0, 2.819e-23), (5.95e-09, 0.0, 0.0), (5.95e-09, 0.0, 0.0), (-6.028e-09, 0.06135, -0.08291), (-0.05313, 0.03067, -0.08291), (-0.05313, -0.03067, -0.08291), (1.292e-08, -0.06135, -0.08291), (0.05313, -0.03067, -0.08291), (0.05313, 0.03067, -0.08291), (-6.028e-09, 0.06135, -0.1326), (-0.05313, 0.03067, -0.1326), (-0.05313, -0.03067, -0.1326), (1.292e-08, -0.06135, -0.1326), (0.05313, -0.03067, -0.1326), (0.05313, 0.03067, -0.1326), (0.8391, 0.1716, -0.1836), (-0.5682, -0.6409, -0.1836), (-0.5682, -0.6409, -0.2175), (0.8391, 0.1716, -0.2175), (0.5682, 0.6409, -0.1836), (-0.8391, -0.1716, -0.1836), (-0.8391, -0.1716, -0.2175), (0.5682, 0.6409, -0.2175), (0.8041, 0.1817, -0.1206), (-0.5594, -0.6056, -0.1206), (0.5594, 0.6056, -0.1206), (-0.8041, -0.1817, -0.1206), (0.8117, 0.169, -1.513), (-0.5522, -0.6184, -1.513), (-0.5648, -0.5965, -1.513), (0.799, 0.1909, -1.513), (0.8117, 0.169, -0.1942), (-0.5522, -0.6184, -0.1942), (-0.5648, -0.5965, -0.1942), (0.799, 0.1909, -0.1942), (0.8174, 0.1591, -1.493), (-0.5465, -0.6283, -1.493), (0.5465, 0.6283, -1.493), (-0.8174, -0.1591, -1.493), (-0.8174, -0.1591, -1.576), (0.5465, 0.6283, -1.576)], [], [(4, 5, 1, 0), (6, 7, 3, 2), (0, 1, 2, 3), (7, 6, 5, 4), (12, 13, 9, 8), (14, 15, 11, 10), (8, 9, 10, 11), (15, 14, 13, 12), (21, 27, 22, 16), (20, 26, 27, 21), (19, 25, 26, 20), (18, 24, 25, 19), (17, 23, 24, 18), (16, 22, 23, 17), (16, 28, 33, 21), (21, 33, 32, 20), (20, 32, 31, 19), (19, 31, 30, 18), (18, 30, 29, 17), (17, 29, 28, 16), (27, 39, 34, 22), (26, 38, 39, 27), (25, 37, 38, 26), (24, 36, 37, 25), (23, 35, 36, 24), (22, 34, 35, 23), (39, 45, 40, 34), (38, 44, 45, 39), (37, 43, 44, 38), (36, 42, 43, 37), (35, 41, 42, 36), (34, 40, 41, 35), (47, 46, 54, 55), (51, 52, 48, 47), (52, 53, 49, 48), (53, 50, 46, 49), (46, 47, 48, 49), (53, 52, 51, 50), (56, 57, 55, 54), (51, 47, 55, 57), (50, 51, 57, 56), (46, 50, 56, 54), (62, 63, 59, 58), (64, 65, 61, 60), (68, 69, 67, 66), (71, 70, 69, 68)])
_uv = me_circle_006.uv_layers.new(name='UVMap')
_uv.uv.foreach_set('vector', [0.08015, 0.01561, 0.3257, 0.01561, 0.3257, 0.1142, 0.08015, 0.1142, 0.3257, 0.1142, 0.08015, 0.1142, 0.08015, 0.01561, 0.3257, 0.01561, 0.08024, 0.1158, 0.3257, 0.1158, 0.3257, 0.1307, 0.08024, 0.1307, 0.08014, 0.1158, 0.3257, 0.1158, 0.3257, 0.1306, 0.08014, 0.1306, 0.08015, 0.01561, 0.3257, 0.01561, 0.3257, 0.1142, 0.08015, 0.1142, 0.3257, 0.1142, 0.08015, 0.1142, 0.08015, 0.01561, 0.3257, 0.01561, 0.08024, 0.1158, 0.3257, 0.1158, 0.3257, 0.1307, 0.08024, 0.1307, 0.08014, 0.1158, 0.3257, 0.1158, 0.3257, 0.1306, 0.08014, 0.1306, 0.01596, 0.3366, 0.009393, 0.3289, 0.04255, 0.3289, 0.03598, 0.3366, 0.01596, 0.3366, 0.009393, 0.3289, 0.04255, 0.3289, 0.03598, 0.3366, 0.01596, 0.3366, 0.009393, 0.3289, 0.04255, 0.3289, 0.03598, 0.3366, 0.01591, 0.3364, 0.009393, 0.3287, 0.04229, 0.3287, 0.03577, 0.3364, 0.01596, 0.3366, 0.009393, 0.3289, 0.04255, 0.3289, 0.03598, 0.3366, 0.01596, 0.3366, 0.009393, 0.3289, 0.04255, 0.3289, 0.03598, 0.3366, 0.03598, 0.3366, 0.02597, 0.3447, 0.02567, 0.3448, 0.01596, 0.3366, 0.03598, 0.3366, 0.02597, 0.3447, 0.02567, 0.3448, 0.01596, 0.3366, 0.03598, 0.3366, 0.02597, 0.3447, 0.02567, 0.3448, 0.01596, 0.3366, 0.03577, 0.3364, 0.02584, 0.3445, 0.02583, 0.3448, 0.01591, 0.3364, 0.03598, 0.3366, 0.02597, 0.3447, 0.02567, 0.3448, 0.01596, 0.3366, 0.03598, 0.3366, 0.02597, 0.3447, 0.02567, 0.3448, 0.01596, 0.3366, 0.009393, 0.3289, 0.01578, 0.3199, 0.03616, 0.3199, 0.04255, 0.3289, 0.009393, 0.3289, 0.01578, 0.3199, 0.03616, 0.3199, 0.04255, 0.3289, 0.009393, 0.3289, 0.01578, 0.3199, 0.03616, 0.3199, 0.04255, 0.3289, 0.009393, 0.3287, 0.01573, 0.3199, 0.03595, 0.3199, 0.04229, 0.3287, 0.009393, 0.3289, 0.01578, 0.3199, 0.03616, 0.3199, 0.04255, 0.3289, 0.009393, 0.3289, 0.01578, 0.3199, 0.03616, 0.3199, 0.04255, 0.3289, 0.01578, 0.3199, 0.01578, 0.3122, 0.03616, 0.3122, 0.03616, 0.3199, 0.01578, 0.3199, 0.01578, 0.3122, 0.03616, 0.3122, 0.03616, 0.3199, 0.01578, 0.3199, 0.01578, 0.3122, 0.03616, 0.3122, 0.03616, 0.3199, 0.01573, 0.3199, 0.01573, 0.3122, 0.03595, 0.3122, 0.03595, 0.3199, 0.01578, 0.3199, 0.01578, 0.3122, 0.03616, 0.3122, 0.03616, 0.3199, 0.01578, 0.3199, 0.01578, 0.3122, 0.03616, 0.3122, 0.03616, 0.3199, 0.3912, 0.3078, 0.01629, 0.3072, 0.03235, 0.2906, 0.3755, 0.2902, 0.3066, 0.2774, 0.3001, 0.2716, 0.3001, 0.1941, 0.3069, 0.1896, 0.3001, 0.2716, 0.1013, 0.2716, 0.1017, 0.1939, 0.3001, 0.1941, 0.1013, 0.2716, 0.09493, 0.2774, 0.09525, 0.1896, 0.1017, 0.1939, 0.09525, 0.1896, 0.3069, 0.1896, 0.3001, 0.1941, 0.1017, 0.1939, 0.1013, 0.2716, 0.3001, 0.2716, 0.3066, 0.2774, 0.09493, 0.2774, 0.03131, 0.1777, 0.3756, 0.1776, 0.3755, 0.2902, 0.03235, 0.2906, 0.3908, 0.1618, 0.3912, 0.3078, 0.3755, 0.2902, 0.3756, 0.1776, 0.01589, 0.1621, 0.3908, 0.1618, 0.3756, 0.1776, 0.03131, 0.1777, 0.01629, 0.3072, 0.01589, 0.1621, 0.03131, 0.1777, 0.03235, 0.2906, 0.1193, 0.02424, 0.2911, 0.02424, 0.2911, 0.1069, 0.1193, 0.1069, 0.2911, 0.1069, 0.1193, 0.1069, 0.1193, 0.02424, 0.2911, 0.02424, 0.01787, 0.008046, 0.3899, 0.008046, 0.3899, 0.136, 0.01787, 0.136, 0.01786, 0.1376, 0.3899, 0.1376, 0.3899, 0.1572, 0.01786, 0.1572])
me_circle_006.materials.append(mat_table)
me_circle_006.use_remesh_preserve_volume = False
me_circle_006.use_remesh_preserve_attributes = False
me_circle_006.use_mirror_vertex_groups = False
me_circle_006.update()
me_cube = bpy.data.meshes.new('Cube')
me_cube.from_pydata([(1.889, -1.023, -0.8024), (1.889, 1.018, -0.8024), (1.964, 1.018, -0.8024), (1.964, -1.023, -0.8024), (1.889, -1.023, 0.003543), (1.889, 1.018, 0.003543), (1.964, 1.018, 0.003543), (1.964, -1.023, 0.003543), (1.679, -1.261, -1.977), (1.974, -1.261, -1.977), (1.679, -0.9657, -1.977), (1.974, -0.9657, -1.977), (1.644, -1.296, -1.596), (2.008, -1.296, -1.596), (1.644, -0.9311, -1.596), (2.008, -0.9311, -1.596), (1.683, -1.257, -1.488), (1.97, -1.257, -1.488), (1.683, -0.9699, -1.488), (1.97, -0.9699, -1.488), (1.654, -1.286, -1.393), (1.998, -1.286, -1.393), (1.654, -0.9411, -1.393), (1.998, -0.9411, -1.393), (1.654, -1.286, -0.05195), (1.998, -1.286, -0.05195), (1.654, -0.9411, -0.05195), (1.998, -0.9411, -0.05195), (1.679, 0.9654, -1.977), (1.974, 0.9654, -1.977), (1.679, 1.261, -1.977), (1.974, 1.261, -1.977), (1.644, 0.9307, -1.596), (2.008, 0.9307, -1.596), (1.644, 1.295, -1.596), (2.008, 1.295, -1.596), (1.683, 0.9696, -1.488), (1.97, 0.9696, -1.488), (1.683, 1.257, -1.488), (1.97, 1.257, -1.488), (1.654, 0.9408, -1.393), (1.998, 0.9408, -1.393), (1.654, 1.285, -1.393), (1.998, 1.285, -1.393), (1.654, 0.9408, -0.05195), (1.998, 0.9408, -0.05195), (1.654, 1.285, -0.05195), (1.998, 1.285, -0.05195), (-1.993, 0.9654, -1.977), (-1.697, 0.9654, -1.977), (-1.993, 1.261, -1.977), (-1.697, 1.261, -1.977), (-2.027, 0.9307, -1.596), (-1.663, 0.9307, -1.596), (-2.027, 1.295, -1.596), (-1.663, 1.295, -1.596), (-1.989, 0.9696, -1.488), (-1.702, 0.9696, -1.488), (-1.989, 1.257, -1.488), (-1.702, 1.257, -1.488), (-2.017, 0.9408, -1.393), (-1.673, 0.9408, -1.393), (-2.017, 1.285, -1.393), (-1.673, 1.285, -1.393), (-2.017, 0.9408, -0.05195), (-1.673, 0.9408, -0.05195), (-2.017, 1.285, -0.05195), (-1.673, 1.285, -0.05195), (1.678, 1.134, -0.8523), (-1.694, 1.134, -0.8523), (-1.694, 1.21, -0.8523), (1.678, 1.21, -0.8523), (1.678, 1.134, -0.03999), (-1.694, 1.134, -0.03999), (-1.694, 1.21, -0.03999), (1.678, 1.21, -0.03999), (-1.968, -1.023, -0.8024), (-1.968, 1.018, -0.8024), (-1.893, 1.018, -0.8024), (-1.893, -1.023, -0.8024), (-1.968, -1.023, 0.003543), (-1.968, 1.018, 0.003543), (-1.893, 1.018, 0.003543), (-1.893, -1.023, 0.003543), (-2.198, -1.401, 0.05998), (-2.198, 1.401, 0.05998), (2.198, 1.401, 0.05998), (2.198, -1.401, 0.05998), (-2.198, -1.401, -0.05998), (-2.198, 1.401, -0.05998), (2.198, 1.401, -0.05998), (2.198, -1.401, -0.05998), (-1.993, -1.228, -1.977), (-1.697, -1.228, -1.977), (-1.993, -0.9324, -1.977), (-1.697, -0.9324, -1.977), (-2.027, -1.262, -1.596), (-1.663, -1.262, -1.596), (-2.027, -0.8978, -1.596), (-1.663, -0.8978, -1.596), (-1.989, -1.224, -1.488), (-1.702, -1.224, -1.488), (-1.989, -0.9366, -1.488), (-1.702, -0.9366, -1.488), (-2.017, -1.252, -1.393), (-1.673, -1.252, -1.393), (-2.017, -0.9078, -1.393), (-1.673, -0.9078, -1.393), (-2.017, -1.252, -0.05195), (-1.673, -1.252, -0.05195), (-2.017, -0.9078, -0.05195), (-1.673, -0.9078, -0.05195)], [], [(4, 5, 1, 0), (6, 7, 3, 2), (0, 1, 2, 3), (15, 14, 18, 19), (11, 10, 14, 15), (9, 11, 15, 13), (8, 9, 13, 12), (10, 8, 12, 14), (19, 18, 22, 23), (13, 15, 19, 17), (12, 13, 17, 16), (14, 12, 16, 18), (23, 22, 26, 27), (17, 19, 23, 21), (16, 17, 21, 20), (18, 16, 20, 22), (21, 23, 27, 25), (20, 21, 25, 24), (22, 20, 24, 26), (35, 34, 38, 39), (31, 30, 34, 35), (29, 31, 35, 33), (28, 29, 33, 32), (30, 28, 32, 34), (39, 38, 42, 43), (33, 35, 39, 37), (32, 33, 37, 36), (34, 32, 36, 38), (43, 42, 46, 47), (37, 39, 43, 41), (36, 37, 41, 40), (38, 36, 40, 42), (41, 43, 47, 45), (40, 41, 45, 44), (42, 40, 44, 46), (55, 54, 58, 59), (51, 50, 54, 55), (49, 51, 55, 53), (48, 49, 53, 52), (50, 48, 52, 54), (59, 58, 62, 63), (53, 55, 59, 57), (52, 53, 57, 56), (54, 52, 56, 58), (63, 62, 66, 67), (57, 59, 63, 61), (56, 57, 61, 60), (58, 56, 60, 62), (61, 63, 67, 65), (60, 61, 65, 64), (62, 60, 64, 66), (72, 73, 69, 68), (74, 75, 71, 70), (68, 69, 70, 71), (80, 81, 77, 76), (82, 83, 79, 78), (76, 77, 78, 79), (88, 84, 85, 89), (89, 85, 86, 90), (90, 86, 87, 91), (91, 87, 84, 88), (84, 87, 86, 85), (91, 88, 89, 90), (99, 98, 102, 103), (95, 94, 98, 99), (93, 95, 99, 97), (92, 93, 97, 96), (94, 92, 96, 98), (103, 102, 106, 107), (97, 99, 103, 101), (96, 97, 101, 100), (98, 96, 100, 102), (107, 106, 110, 111), (101, 103, 107, 105), (100, 101, 105, 104), (102, 100, 104, 106), (105, 107, 111, 109), (104, 105, 109, 108), (106, 104, 108, 110)])
_uv = me_cube.uv_layers.new(name='UVMap')
_uv.uv.foreach_set('vector', [0.01227, 0.5035, 0.3239, 0.5035, 0.3239, 0.6266, 0.01227, 0.6266, 0.3239, 0.6266, 0.01227, 0.6266, 0.01227, 0.5035, 0.3239, 0.5035, 0.01271, 0.6281, 0.3243, 0.6281, 0.3243, 0.6395, 0.01271, 0.6395, 0.0953, 0.6904, 0.0953, 0.6476, 0.1189, 0.6522, 0.1189, 0.6858, 0.01679, 0.6863, 0.01679, 0.6517, 0.0953, 0.6476, 0.0953, 0.6904, 0.01679, 0.6863, 0.01679, 0.6517, 0.0953, 0.6476, 0.0953, 0.6904, 0.01679, 0.6863, 0.01679, 0.6517, 0.0953, 0.6476, 0.0953, 0.6904, 0.01679, 0.6863, 0.01679, 0.6517, 0.0953, 0.6476, 0.0953, 0.6904, 0.1189, 0.6858, 0.1189, 0.6522, 0.1392, 0.6488, 0.1392, 0.6892, 0.0953, 0.6904, 0.0953, 0.6476, 0.1189, 0.6522, 0.1189, 0.6858, 0.0953, 0.6904, 0.0953, 0.6476, 0.1189, 0.6522, 0.1189, 0.6858, 0.0953, 0.6904, 0.0953, 0.6476, 0.1189, 0.6522, 0.1189, 0.6858, 0.1392, 0.6892, 0.1392, 0.6488, 0.4147, 0.6488, 0.4147, 0.6892, 0.1189, 0.6858, 0.1189, 0.6522, 0.1392, 0.6488, 0.1392, 0.6892, 0.1189, 0.6858, 0.1189, 0.6522, 0.1392, 0.6488, 0.1392, 0.6892, 0.1189, 0.6858, 0.1189, 0.6522, 0.1392, 0.6488, 0.1392, 0.6892, 0.1392, 0.6892, 0.1392, 0.6488, 0.4147, 0.6488, 0.4147, 0.6892, 0.1392, 0.6892, 0.1392, 0.6488, 0.4147, 0.6488, 0.4147, 0.6892, 0.1392, 0.6892, 0.1392, 0.6488, 0.4147, 0.6488, 0.4147, 0.6892, 0.0953, 0.6904, 0.0953, 0.6476, 0.1189, 0.6522, 0.1189, 0.6858, 0.01679, 0.6863, 0.01679, 0.6517, 0.0953, 0.6476, 0.0953, 0.6904, 0.01679, 0.6863, 0.01679, 0.6517, 0.0953, 0.6476, 0.0953, 0.6904, 0.01679, 0.6863, 0.01679, 0.6517, 0.0953, 0.6476, 0.0953, 0.6904, 0.01679, 0.6863, 0.01679, 0.6517, 0.0953, 0.6476, 0.0953, 0.6904, 0.1189, 0.6858, 0.1189, 0.6522, 0.1392, 0.6488, 0.1392, 0.6892, 0.0953, 0.6904, 0.0953, 0.6476, 0.1189, 0.6522, 0.1189, 0.6858, 0.0953, 0.6904, 0.0953, 0.6476, 0.1189, 0.6522, 0.1189, 0.6858, 0.0953, 0.6904, 0.0953, 0.6476, 0.1189, 0.6522, 0.1189, 0.6858, 0.1392, 0.6892, 0.1392, 0.6488, 0.4147, 0.6488, 0.4147, 0.6892, 0.1189, 0.6858, 0.1189, 0.6522, 0.1392, 0.6488, 0.1392, 0.6892, 0.1189, 0.6858, 0.1189, 0.6522, 0.1392, 0.6488, 0.1392, 0.6892, 0.1189, 0.6858, 0.1189, 0.6522, 0.1392, 0.6488, 0.1392, 0.6892, 0.1392, 0.6892, 0.1392, 0.6488, 0.4147, 0.6488, 0.4147, 0.6892, 0.1392, 0.6892, 0.1392, 0.6488, 0.4147, 0.6488, 0.4147, 0.6892, 0.1392, 0.6892, 0.1392, 0.6488, 0.4147, 0.6488, 0.4147, 0.6892, 0.0953, 0.6904, 0.0953, 0.6476, 0.1189, 0.6522, 0.1189, 0.6858, 0.01679, 0.6863, 0.01679, 0.6517, 0.0953, 0.6476, 0.0953, 0.6904, 0.01679, 0.6863, 0.01679, 0.6517, 0.0953, 0.6476, 0.0953, 0.6904, 0.01679, 0.6863, 0.01679, 0.6517, 0.0953, 0.6476, 0.0953, 0.6904, 0.01679, 0.6863, 0.01679, 0.6517, 0.0953, 0.6476, 0.0953, 0.6904, 0.1189, 0.6858, 0.1189, 0.6522, 0.1392, 0.6488, 0.1392, 0.6892, 0.0953, 0.6904, 0.0953, 0.6476, 0.1189, 0.6522, 0.1189, 0.6858, 0.0953, 0.6904, 0.0953, 0.6476, 0.1189, 0.6522, 0.1189, 0.6858, 0.0953, 0.6904, 0.0953, 0.6476, 0.1189, 0.6522, 0.1189, 0.6858, 0.1392, 0.6892, 0.1392, 0.6488, 0.4147, 0.6488, 0.4147, 0.6892, 0.1189, 0.6858, 0.1189, 0.6522, 0.1392, 0.6488, 0.1392, 0.6892, 0.1189, 0.6858, 0.1189, 0.6522, 0.1392, 0.6488, 0.1392, 0.6892, 0.1189, 0.6858, 0.1189, 0.6522, 0.1392, 0.6488, 0.1392, 0.6892, 0.1392, 0.6892, 0.1392, 0.6488, 0.4147, 0.6488, 0.4147, 0.6892, 0.1392, 0.6892, 0.1392, 0.6488, 0.4147, 0.6488, 0.4147, 0.6892, 0.1392, 0.6892, 0.1392, 0.6488, 0.4147, 0.6488, 0.4147, 0.6892, 0.4434, 0.5557, 0.968, 0.5559, 0.968, 0.6822, 0.4433, 0.6821, 0.968, 0.6821, 0.4433, 0.6821, 0.4433, 0.5557, 0.968, 0.5557, 0.4433, 0.5557, 0.968, 0.5557, 0.968, 0.5674, 0.4433, 0.5674, 0.01227, 0.5035, 0.3239, 0.5035, 0.3239, 0.6266, 0.01227, 0.6266, 0.3239, 0.6266, 0.01227, 0.6266, 0.01227, 0.5035, 0.3239, 0.5035, 0.01271, 0.6281, 0.3243, 0.6281, 0.3243, 0.6395, 0.01271, 0.6395, 0.9806, 0.9947, 0.9448, 0.9947, 0.9448, 0.6912, 0.9806, 0.6912, 0.3329, 0.5439, 0.3329, 0.526, 0.9881, 0.526, 0.9881, 0.5439, 0.9448, 0.6912, 0.9806, 0.6912, 0.9806, 0.9947, 0.9448, 0.9947, 0.9881, 0.526, 0.9881, 0.5439, 0.3329, 0.5439, 0.3329, 0.526, 0.9329, 0.9954, 0.006914, 0.9954, 0.006912, 0.6929, 0.9329, 0.6929, 0.9329, 0.9954, 0.006913, 0.9954, 0.006913, 0.6929, 0.9329, 0.6929, 0.0953, 0.6904, 0.0953, 0.6476, 0.1189, 0.6522, 0.1189, 0.6858, 0.01679, 0.6863, 0.01679, 0.6517, 0.0953, 0.6476, 0.0953, 0.6904, 0.01679, 0.6863, 0.01679, 0.6517, 0.0953, 0.6476, 0.0953, 0.6904, 0.01679, 0.6863, 0.01679, 0.6517, 0.0953, 0.6476, 0.0953, 0.6904, 0.01679, 0.6863, 0.01679, 0.6517, 0.0953, 0.6476, 0.0953, 0.6904, 0.1189, 0.6858, 0.1189, 0.6522, 0.1392, 0.6488, 0.1392, 0.6892, 0.0953, 0.6904, 0.0953, 0.6476, 0.1189, 0.6522, 0.1189, 0.6858, 0.0953, 0.6904, 0.0953, 0.6476, 0.1189, 0.6522, 0.1189, 0.6858, 0.0953, 0.6904, 0.0953, 0.6476, 0.1189, 0.6522, 0.1189, 0.6858, 0.1392, 0.6892, 0.1392, 0.6488, 0.4147, 0.6488, 0.4147, 0.6892, 0.1189, 0.6858, 0.1189, 0.6522, 0.1392, 0.6488, 0.1392, 0.6892, 0.1189, 0.6858, 0.1189, 0.6522, 0.1392, 0.6488, 0.1392, 0.6892, 0.1189, 0.6858, 0.1189, 0.6522, 0.1392, 0.6488, 0.1392, 0.6892, 0.1392, 0.6892, 0.1392, 0.6488, 0.4147, 0.6488, 0.4147, 0.6892, 0.1392, 0.6892, 0.1392, 0.6488, 0.4147, 0.6488, 0.4147, 0.6892, 0.1392, 0.6892, 0.1392, 0.6488, 0.4147, 0.6488, 0.4147, 0.6892])
me_cube.materials.append(mat_table)
me_cube.use_remesh_preserve_volume = False
me_cube.use_remesh_preserve_attributes = False
me_cube.use_mirror_vertex_groups = False
me_cube.update()

# ---- objects
ob_spot_001 = bpy.data.objects.new('Spot.001', light_spot_001)
ob_spot = bpy.data.objects.new('Spot', light_spot)
ob_camera = bpy.data.objects.new('Camera', cam_camera)
ob_table_001 = bpy.data.objects.new('table.001', me_cube_025)
ob_drawerleft_001 = bpy.data.objects.new('drawerLeft.001', me_circle_009)
ob_drawerleft_000 = bpy.data.objects.new('drawerLeft.000', me_circle_006)
ob_table = bpy.data.objects.new('table', me_cube)

# ---- transforms, parenting, visibility, modifiers, constraints
ob_spot_001.location = (6.624, -3.647, 7.422)
ob_spot_001.rotation_euler = (0.4639, -0.03017, 0.1026)
ob_spot_001.lineart.crease_threshold = 0.0
ob_spot.location = (1.865, -3.647, 7.422)
ob_spot.rotation_euler = (0.4639, -0.03017, 0.1026)
ob_spot.lineart.crease_threshold = 0.0
ob_camera.location = (-2.793, -5.454, 3.575)
ob_camera.rotation_euler = (1.323, -1.057e-06, -0.7238)
ob_camera.lineart.crease_threshold = 0.0
ob_table_001.location = (6.438, 1.08, 1.977)
ob_table_001.lineart.crease_threshold = 0.0
ob_drawerleft_001.location = (2.63, -0.8407, 1.616)
ob_drawerleft_001.rotation_euler = (1.571, 0.5236, 0.0)
ob_drawerleft_001.lineart.crease_threshold = 0.0
ob_drawerleft_000.location = (0.9797, -0.3698, 1.616)
ob_drawerleft_000.rotation_euler = (1.571, 0.5236, 0.0)
ob_drawerleft_000.lineart.crease_threshold = 0.0
ob_table.location = (1.815, 1.08, 1.977)
ob_table.lineart.crease_threshold = 0.0

# ---- collection membership
col_collection_1.objects.link(ob_spot_001)
col_collection_1.objects.link(ob_spot)
col_collection_1.objects.link(ob_camera)
col_collection_1.objects.link(ob_table_001)
col_collection_1.objects.link(ob_drawerleft_001)
col_collection_1.objects.link(ob_drawerleft_000)
col_collection_1.objects.link(ob_table)

# ---- scene / render settings (as saved in the file)
scene.camera = ob_camera
scene.frame_start = 1; scene.frame_end = 250; scene.frame_set(1)
scene.render.engine = 'BLENDER_EEVEE_NEXT'
scene.render.resolution_x = 1024
scene.render.resolution_y = 768
scene.render.dither_intensity = 0.0
scene.render.film_transparent = True
scene.cycles.use_denoising = False
scene.cycles.samples = 10
scene.cycles.sampling_pattern = 'TABULATED_SOBOL'
scene.cycles.light_sampling_threshold = 0.0
scene.cycles.use_adaptive_sampling = False
scene.cycles.use_light_tree = False
scene.cycles.blur_glossy = 0.0
scene.cycles.volume_bounces = 1
scene.cycles.pixel_filter_type = 'GAUSSIAN'
scene.cycles.sample_clamp_indirect = 0.0
scene.view_settings.view_transform = 'Standard'
bpy.context.view_layer.update()
